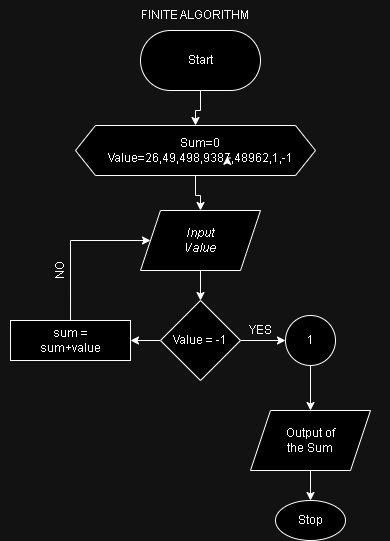

The diagram above was exported from draw.io. Its source (the exported page's mxGraphModel, read from the mxfile embedded in the PNG):
<mxGraphModel dx="1009" dy="539" grid="1" gridSize="10" guides="1" tooltips="1" connect="1" arrows="1" fold="1" page="1" pageScale="1" pageWidth="850" pageHeight="1100" math="0" shadow="0">
  <root>
    <mxCell id="0" />
    <mxCell id="1" parent="0" />
    <mxCell id="P1ERXabe9y3yNraLVTwN-72" style="edgeStyle=orthogonalEdgeStyle;rounded=0;orthogonalLoop=1;jettySize=auto;html=1;entryX=0.5;entryY=0;entryDx=0;entryDy=0;" edge="1" parent="1" source="P1ERXabe9y3yNraLVTwN-26" target="P1ERXabe9y3yNraLVTwN-71">
      <mxGeometry relative="1" as="geometry" />
    </mxCell>
    <mxCell id="P1ERXabe9y3yNraLVTwN-26" value="" style="shape=parallelogram;perimeter=parallelogramPerimeter;whiteSpace=wrap;html=1;fixedSize=1;" vertex="1" parent="1">
      <mxGeometry x="490" y="440" width="120" height="60" as="geometry" />
    </mxCell>
    <mxCell id="P1ERXabe9y3yNraLVTwN-57" style="edgeStyle=orthogonalEdgeStyle;rounded=0;orthogonalLoop=1;jettySize=auto;html=1;entryX=0.5;entryY=0;entryDx=0;entryDy=0;" edge="1" parent="1" source="P1ERXabe9y3yNraLVTwN-46" target="P1ERXabe9y3yNraLVTwN-15">
      <mxGeometry relative="1" as="geometry" />
    </mxCell>
    <mxCell id="P1ERXabe9y3yNraLVTwN-46" value="" style="shape=hexagon;perimeter=hexagonPerimeter2;whiteSpace=wrap;html=1;fixedSize=1;" vertex="1" parent="1">
      <mxGeometry x="315" y="155" width="240" height="50" as="geometry" />
    </mxCell>
    <mxCell id="P1ERXabe9y3yNraLVTwN-56" style="edgeStyle=orthogonalEdgeStyle;rounded=0;orthogonalLoop=1;jettySize=auto;html=1;entryX=0.5;entryY=0;entryDx=0;entryDy=0;" edge="1" parent="1" source="P1ERXabe9y3yNraLVTwN-4" target="P1ERXabe9y3yNraLVTwN-46">
      <mxGeometry relative="1" as="geometry" />
    </mxCell>
    <mxCell id="P1ERXabe9y3yNraLVTwN-4" value="" style="rounded=1;whiteSpace=wrap;html=1;arcSize=50;" vertex="1" parent="1">
      <mxGeometry x="380" y="60" width="120" height="60" as="geometry" />
    </mxCell>
    <mxCell id="P1ERXabe9y3yNraLVTwN-8" value="FINITE ALGORITHM" style="text;html=1;align=center;verticalAlign=middle;whiteSpace=wrap;rounded=0;" vertex="1" parent="1">
      <mxGeometry x="240" y="30" width="390" height="30" as="geometry" />
    </mxCell>
    <mxCell id="P1ERXabe9y3yNraLVTwN-13" value="Start" style="text;html=1;align=center;verticalAlign=middle;whiteSpace=wrap;rounded=0;" vertex="1" parent="1">
      <mxGeometry x="410" y="75" width="60" height="30" as="geometry" />
    </mxCell>
    <mxCell id="P1ERXabe9y3yNraLVTwN-14" value="Sum=0&lt;br&gt;Value=26,49,498,9387,48962,1,-1" style="text;html=1;align=center;verticalAlign=middle;whiteSpace=wrap;rounded=0;" vertex="1" parent="1">
      <mxGeometry x="410" y="165" width="60" height="30" as="geometry" />
    </mxCell>
    <mxCell id="P1ERXabe9y3yNraLVTwN-60" style="edgeStyle=orthogonalEdgeStyle;rounded=0;orthogonalLoop=1;jettySize=auto;html=1;entryX=0.5;entryY=0;entryDx=0;entryDy=0;" edge="1" parent="1" source="P1ERXabe9y3yNraLVTwN-15" target="P1ERXabe9y3yNraLVTwN-50">
      <mxGeometry relative="1" as="geometry" />
    </mxCell>
    <mxCell id="P1ERXabe9y3yNraLVTwN-15" value="" style="shape=parallelogram;perimeter=parallelogramPerimeter;whiteSpace=wrap;html=1;fixedSize=1;" vertex="1" parent="1">
      <mxGeometry x="380" y="240" width="120" height="60" as="geometry" />
    </mxCell>
    <mxCell id="P1ERXabe9y3yNraLVTwN-17" value="&lt;i&gt;Input Value&lt;/i&gt;" style="text;html=1;align=center;verticalAlign=middle;whiteSpace=wrap;rounded=0;" vertex="1" parent="1">
      <mxGeometry x="410" y="255" width="60" height="30" as="geometry" />
    </mxCell>
    <mxCell id="P1ERXabe9y3yNraLVTwN-22" value="" style="rounded=0;whiteSpace=wrap;html=1;" vertex="1" parent="1">
      <mxGeometry x="250" y="350" width="120" height="40" as="geometry" />
    </mxCell>
    <mxCell id="P1ERXabe9y3yNraLVTwN-23" value="Output of the Sum" style="text;html=1;align=center;verticalAlign=middle;whiteSpace=wrap;rounded=0;" vertex="1" parent="1">
      <mxGeometry x="520" y="455" width="60" height="30" as="geometry" />
    </mxCell>
    <mxCell id="P1ERXabe9y3yNraLVTwN-66" style="edgeStyle=orthogonalEdgeStyle;rounded=0;orthogonalLoop=1;jettySize=auto;html=1;entryX=0;entryY=0.5;entryDx=0;entryDy=0;" edge="1" parent="1" target="P1ERXabe9y3yNraLVTwN-15">
      <mxGeometry relative="1" as="geometry">
        <mxPoint x="320" y="215" as="targetPoint" />
        <mxPoint x="310.02857142857135" y="350" as="sourcePoint" />
        <Array as="points">
          <mxPoint x="310" y="270" />
        </Array>
      </mxGeometry>
    </mxCell>
    <mxCell id="P1ERXabe9y3yNraLVTwN-27" value="sum = sum+value" style="text;html=1;align=center;verticalAlign=middle;whiteSpace=wrap;rounded=0;" vertex="1" parent="1">
      <mxGeometry x="280" y="355" width="60" height="30" as="geometry" />
    </mxCell>
    <mxCell id="P1ERXabe9y3yNraLVTwN-55" style="edgeStyle=orthogonalEdgeStyle;rounded=0;orthogonalLoop=1;jettySize=auto;html=1;entryX=0;entryY=0.5;entryDx=0;entryDy=0;" edge="1" parent="1" source="P1ERXabe9y3yNraLVTwN-50" target="P1ERXabe9y3yNraLVTwN-54">
      <mxGeometry relative="1" as="geometry" />
    </mxCell>
    <mxCell id="P1ERXabe9y3yNraLVTwN-64" style="edgeStyle=orthogonalEdgeStyle;rounded=0;orthogonalLoop=1;jettySize=auto;html=1;entryX=1;entryY=0.5;entryDx=0;entryDy=0;" edge="1" parent="1" source="P1ERXabe9y3yNraLVTwN-50" target="P1ERXabe9y3yNraLVTwN-22">
      <mxGeometry relative="1" as="geometry" />
    </mxCell>
    <mxCell id="P1ERXabe9y3yNraLVTwN-50" value="" style="rhombus;whiteSpace=wrap;html=1;" vertex="1" parent="1">
      <mxGeometry x="400" y="330" width="80" height="80" as="geometry" />
    </mxCell>
    <mxCell id="P1ERXabe9y3yNraLVTwN-53" value="Value = -1" style="text;html=1;align=center;verticalAlign=middle;whiteSpace=wrap;rounded=0;" vertex="1" parent="1">
      <mxGeometry x="410" y="355" width="60" height="30" as="geometry" />
    </mxCell>
    <mxCell id="P1ERXabe9y3yNraLVTwN-73" style="edgeStyle=orthogonalEdgeStyle;rounded=0;orthogonalLoop=1;jettySize=auto;html=1;entryX=0.5;entryY=0;entryDx=0;entryDy=0;" edge="1" parent="1" source="P1ERXabe9y3yNraLVTwN-54" target="P1ERXabe9y3yNraLVTwN-26">
      <mxGeometry relative="1" as="geometry" />
    </mxCell>
    <mxCell id="P1ERXabe9y3yNraLVTwN-54" value="" style="ellipse;whiteSpace=wrap;html=1;aspect=fixed;" vertex="1" parent="1">
      <mxGeometry x="525" y="345" width="50" height="50" as="geometry" />
    </mxCell>
    <mxCell id="P1ERXabe9y3yNraLVTwN-62" value="1" style="text;html=1;align=center;verticalAlign=middle;whiteSpace=wrap;rounded=0;" vertex="1" parent="1">
      <mxGeometry x="520" y="355" width="60" height="30" as="geometry" />
    </mxCell>
    <mxCell id="P1ERXabe9y3yNraLVTwN-67" value="YES" style="text;html=1;align=center;verticalAlign=middle;whiteSpace=wrap;rounded=0;" vertex="1" parent="1">
      <mxGeometry x="470" y="345" width="60" height="30" as="geometry" />
    </mxCell>
    <mxCell id="P1ERXabe9y3yNraLVTwN-68" value="NO" style="text;html=1;align=center;verticalAlign=middle;whiteSpace=wrap;rounded=0;rotation=-90;" vertex="1" parent="1">
      <mxGeometry x="270" y="285" width="60" height="30" as="geometry" />
    </mxCell>
    <mxCell id="P1ERXabe9y3yNraLVTwN-71" value="Stop" style="ellipse;whiteSpace=wrap;html=1;" vertex="1" parent="1">
      <mxGeometry x="515" y="530" width="70" height="40" as="geometry" />
    </mxCell>
    <mxCell id="P1ERXabe9y3yNraLVTwN-74" style="edgeStyle=orthogonalEdgeStyle;rounded=0;orthogonalLoop=1;jettySize=auto;html=1;exitX=1;exitY=0.75;exitDx=0;exitDy=0;entryX=0.949;entryY=0.695;entryDx=0;entryDy=0;entryPerimeter=0;" edge="1" parent="1" source="P1ERXabe9y3yNraLVTwN-14" target="P1ERXabe9y3yNraLVTwN-14">
      <mxGeometry relative="1" as="geometry" />
    </mxCell>
  </root>
</mxGraphModel>